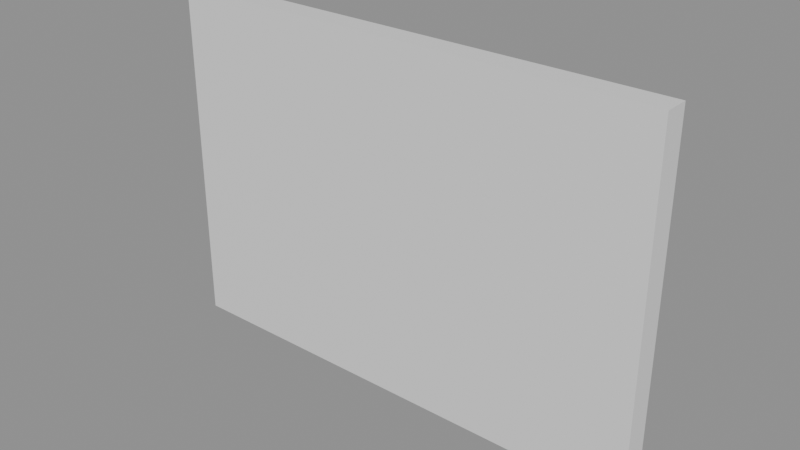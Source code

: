 # Source: e0983_after.blend  (saved by Blender 5.2.44; exported with 4.5.12 LTS)
import bpy
from mathutils import Matrix  # noqa: F401  (used for matrix-valued properties, if any)

bpy.ops.wm.read_factory_settings(use_empty=True)
scene = bpy.context.scene
scene.name = 'Scene'

# ---- materials (node trees are filled in below, after node groups)
mat_ladrillo = bpy.data.materials.new('Ladrillo')

# ---- material node trees
mat_ladrillo.use_nodes = True; mat_ladrillo.node_tree.nodes.clear()
_N = mat_ladrillo.node_tree.nodes; _L = mat_ladrillo.node_tree.links
n0 = _N.new('ShaderNodeBsdfPrincipled'); n0.name = 'Principled BSDF'; n0.location = (-200, 100)
n0.inputs[3].default_value = 1.45
n0.inputs[10].default_value = 0.005
n1 = _N.new('ShaderNodeOutputMaterial'); n1.name = 'Material Output'; n1.location = (200, 100)
_L.new(n0.outputs[0], n1.inputs[0])
n1.is_active_output = True

# ---- meshes
me_muro_principal_cuerpo_mesh = bpy.data.meshes.new('Muro_Principal_Cuerpo_mesh')
me_muro_principal_cuerpo_mesh.from_pydata([(0.0, 0.0, 0.0), (4.0, 0.0, 0.0), (4.0, 0.2, 0.0), (0.0, 0.2, 0.0), (0.0, 0.0, 2.8), (4.0, 0.0, 2.8), (4.0, 0.2, 2.8), (0.0, 0.2, 2.8)], [], [(0, 1, 2, 3), (4, 5, 6, 7), (0, 1, 5, 4), (1, 2, 6, 5), (2, 3, 7, 6), (3, 0, 4, 7)])
me_muro_principal_cuerpo_mesh.materials.append(mat_ladrillo)
me_muro_principal_cuerpo_mesh.update()

# ---- objects
ob_muro_principal = bpy.data.objects.new('Muro_Principal', None)
ob_muro_principal_cuerpo = bpy.data.objects.new('Muro_Principal_Cuerpo', me_muro_principal_cuerpo_mesh)

# ---- transforms, parenting, visibility, modifiers, constraints
ob_muro_principal.location = (0.0, 0.0, 0.0)
ob_muro_principal.empty_display_type = 'ARROWS'
ob_muro_principal_cuerpo.parent = ob_muro_principal
ob_muro_principal_cuerpo.location = (0.0, 0.0, 0.0)

# ---- collection membership
scene.collection.objects.link(ob_muro_principal)
scene.collection.objects.link(ob_muro_principal_cuerpo)

# ---- scene / render settings (as saved in the file)
scene.frame_start = 1; scene.frame_end = 250; scene.frame_set(1)
scene.render.engine = 'BLENDER_EEVEE_NEXT'
scene.render.bake_bias = 0.0
scene.render.bake_samples = 0
scene.render.compositor_device = 'GPU'
scene.eevee.use_volume_custom_range = False
scene.eevee.fast_gi_thickness_near = 0.1
scene.eevee.fast_gi_thickness_far = 0.0
scene.eevee.ray_tracing_options.screen_trace_thickness = 0.1
bpy.context.view_layer.update()

# ---- added for rendering (the .blend has no active camera and no usable light): camera, sun + grey world if the file has none
cam_auto = bpy.data.cameras.new('AutoCamera')
cam_auto.lens = 50.0
cam_auto.sensor_width = 36.0
cam_auto.clip_end = 1000.0
ob_auto_camera = bpy.data.objects.new('AutoCamera', cam_auto)
scene.collection.objects.link(ob_auto_camera)
ob_auto_camera.location = (6.52131, -5.32557, 5.01705)
ob_auto_camera.rotation_euler = (1.09748, -7.21219e-08, 0.694738)
scene.camera = ob_auto_camera
light_auto_sun = bpy.data.lights.new('AutoSun', 'SUN')
light_auto_sun.energy = 3.0
light_auto_sun.angle = 0.0523599
ob_auto_sun = bpy.data.objects.new('AutoSun', light_auto_sun)
scene.collection.objects.link(ob_auto_sun)
ob_auto_sun.rotation_euler = (0.872665, 0.174533, 0.523599)
if scene.world is None:
    world_auto = bpy.data.worlds.new('AutoWorld')
    world_auto.color = (0.3, 0.3, 0.3)
    scene.world = world_auto
bpy.context.view_layer.update()
